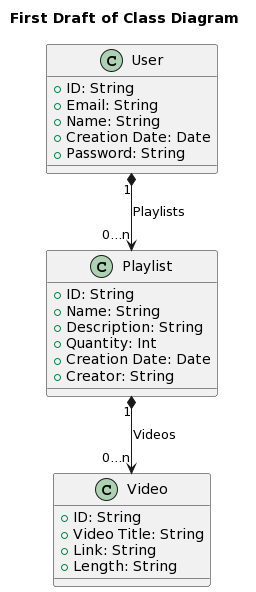

The diagram above was rendered by PlantUML. Its source (embedded in the PNG):
@startuml
Title: First Draft of Class Diagram

class User {
  +ID: String
  +Email: String
  +Name: String
  +Creation Date: Date
  +Password: String
  }
  
class Playlist {
  +ID: String
  +Name: String
  +Description: String
  +Quantity: Int
  +Creation Date: Date
  +Creator: String

}  

class Video{
  +ID: String
  +Video Title: String
  +Link: String
  +Length: String
  }
  
User"1" *--> "0...n"Playlist: Playlists
Playlist"1" *--> "0...n"Video : Videos
@enduml